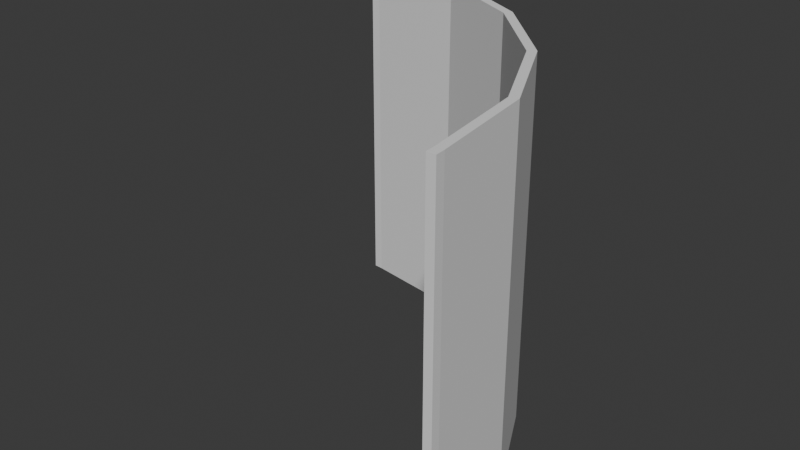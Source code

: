 # Source: FI-001_SmoothCurvedWall.blend  (saved by Blender 4.2.67; exported with 4.5.12 LTS)
import bpy
from mathutils import Matrix  # noqa: F401  (used for matrix-valued properties, if any)

bpy.ops.wm.read_factory_settings(use_empty=True)
scene = bpy.context.scene
scene.name = 'Scene'

# ---- collections
col_collection = bpy.data.collections.new('Collection'); scene.collection.children.link(col_collection)
col_export = bpy.data.collections.new('Export'); scene.collection.children.link(col_export)

# ---- world
world_world = bpy.data.worlds.new('World'); scene.world = world_world
world_world.use_nodes = True; world_world.node_tree.nodes.clear()
_N = world_world.node_tree.nodes; _L = world_world.node_tree.links
n0 = _N.new('ShaderNodeOutputWorld'); n0.name = 'World Output'; n0.location = (300, 300)
n1 = _N.new('ShaderNodeBackground'); n1.name = 'Background'; n1.location = (10, 300)
n1.inputs[0].default_value = (0.05088, 0.05088, 0.05088, 1.0)
_L.new(n1.outputs[0], n0.inputs[0])
n0.is_active_output = True
world_world.color = (0.05088, 0.05088, 0.05088)
world_world.sun_shadow_jitter_overblur = 0.0

# ---- meshes
me_cube_001 = bpy.data.meshes.new('Cube.001')
me_cube_001.from_pydata([(-2.0, 1.952, 0.0), (-2.0, 2.0, 0.0), (-0.0476, 0.0, 0.0), (0.0, 0.0, 0.0), (-0.136, 0.6369, 0.0), (-0.09018, 0.6518, 0.0), (-0.4064, 1.168, 0.0), (-0.3674, 1.196, 0.0), (-0.8275, 1.589, 0.0), (-0.7992, 1.628, 0.0), (-1.358, 1.859, 0.0), (-1.343, 1.905, 0.0), (-2.0, 2.0, 2.0), (-2.0, 1.952, 2.0), (0.0, 0.0, 2.0), (-0.0476, 0.0, 2.0), (-0.09018, 0.6518, 2.0), (-0.136, 0.6369, 2.0), (-0.3674, 1.196, 2.0), (-0.4064, 1.168, 2.0), (-0.7992, 1.628, 2.0), (-0.8275, 1.589, 2.0), (-1.343, 1.905, 2.0), (-1.358, 1.859, 2.0), (-0.4064, 1.168, 1.95), (-0.3674, 1.196, 1.95), (0.0, 0.0, 1.95), (-0.0476, 0.0, 1.95), (-0.136, 0.6369, 1.95), (-0.09018, 0.6518, 1.95), (-1.358, 1.859, 1.95), (-1.343, 1.905, 1.95), (-2.0, 2.0, 1.95), (-2.0, 1.952, 1.95), (-0.8275, 1.589, 1.95), (-0.7992, 1.628, 1.95), (-2.0, 2.0, 0.05), (-2.0, 1.952, 0.05), (-0.8275, 1.589, 0.05), (-0.7992, 1.628, 0.05), (-0.4064, 1.168, 0.05), (-0.3674, 1.196, 0.05), (0.0, 0.0, 0.05), (-0.0476, 0.0, 0.05), (-0.136, 0.6369, 0.05), (-0.09018, 0.6518, 0.05), (-1.358, 1.859, 0.05), (-1.343, 1.905, 0.05), (-1.946, 1.948, 0.0), (-1.945, 1.995, 0.0), (-1.945, 1.995, 2.0), (-1.946, 1.948, 2.0), (-1.945, 1.995, 1.95), (-1.945, 1.995, 0.05), (-1.946, 1.948, 1.95), (-1.946, 1.948, 0.05), (-0.05202, 0.0538, 1.95), (-0.05202, 0.0538, 0.05), (-0.05202, 0.0538, 0.0), (-0.004509, 0.05454, 0.0), (-0.004509, 0.05454, 2.0), (-0.05202, 0.0538, 2.0), (-0.004509, 0.05454, 1.95), (-0.004509, 0.05454, 0.05)], [], [(48, 0, 1, 49), (8, 10, 11, 9), (6, 8, 9, 7), (4, 6, 7, 5), (50, 12, 13, 51), (20, 22, 23, 21), (18, 20, 21, 19), (16, 18, 19, 17), (36, 1, 0, 37), (26, 14, 15, 27), (38, 8, 6, 40), (39, 41, 7, 9), (40, 6, 4, 44), (41, 45, 5, 7), (22, 50, 51, 23), (57, 58, 2, 43), (63, 42, 3, 59), (46, 10, 8, 38), (47, 39, 9, 11), (41, 39, 35, 25), (47, 46, 30, 31), (51, 54, 30, 23), (12, 32, 33, 13), (21, 34, 24, 19), (20, 18, 25, 35), (19, 24, 28, 17), (18, 16, 29, 25), (55, 48, 10, 46), (61, 56, 27, 15), (60, 14, 26, 62), (23, 30, 34, 21), (22, 20, 35, 31), (3, 42, 43, 2), (32, 36, 37, 33), (53, 47, 11, 49), (50, 22, 31, 52), (39, 47, 31, 35), (38, 40, 24, 34), (28, 24, 40, 44), (56, 28, 44, 57), (25, 29, 45, 41), (5, 45, 63, 59), (10, 48, 49, 11), (33, 37, 55, 54), (37, 0, 48, 55), (36, 53, 49, 1), (13, 33, 54, 51), (12, 50, 52, 32), (2, 58, 59, 3), (14, 60, 61, 15), (57, 56, 62, 63), (29, 62, 63, 45), (60, 16, 17, 61), (29, 16, 60, 62), (17, 28, 56, 61), (62, 26, 42, 63), (27, 43, 42, 26), (27, 56, 57, 43), (44, 4, 58, 57), (5, 59, 58, 4), (52, 53, 36, 32), (52, 54, 55, 53), (55, 46, 30, 54), (47, 53, 52, 31), (28, 29, 45, 44), (24, 25, 41, 40), (39, 38, 34, 35), (46, 38, 34, 30)])
_uv = me_cube_001.uv_layers.new(name='UVMap')
_uv.uv.foreach_set('vector', [0.0, 0.0, 0.0, 0.0, 0.0, 0.0, 0.0, 0.0, 0.0, 0.0, 0.0, 0.0, 0.0, 0.0, 0.0, 0.0, 0.0, 0.0, 0.0, 0.0, 0.0, 0.0, 0.0, 0.0, 0.0, 0.0, 0.0, 0.0, 0.0, 0.0, 0.0, 0.0, 0.0, 0.0, 0.0, 0.0, 0.0, 0.0, 0.0, 0.0, 0.0, 0.0, 0.0, 0.0, 0.0, 0.0, 0.0, 0.0, 0.0, 0.0, 0.0, 0.0, 0.0, 0.0, 0.0, 0.0, 0.0, 0.0, 0.0, 0.0, 0.0, 0.0, 0.0, 0.0, 0.0, 0.0, 0.0, 0.0, 0.0, 0.0, 0.0, 0.0, 0.0, 0.0, 0.0, 0.0, 0.0, 0.0, 0.0, 0.0, 0.0, 0.0, 0.0, 0.0, 0.0, 0.0, 0.0, 0.0, 0.0, 0.0, 0.0, 0.0, 0.0, 0.0, 0.0, 0.0, 0.0, 0.0, 0.0, 0.0, 0.0, 0.0, 0.0, 0.0, 0.0, 0.0, 0.0, 0.0, 0.0, 0.0, 0.0, 0.0, 0.0, 0.0, 0.0, 0.0, 0.0, 0.0, 0.0, 0.0, 0.0, 0.0, 0.0, 0.0, 0.0, 0.0, 0.0, 0.0, 0.0, 0.0, 0.0, 0.0, 0.0, 0.0, 0.0, 0.0, 0.0, 0.0, 0.0, 0.0, 0.0, 0.0, 0.0, 0.0, 0.0, 0.0, 0.0, 0.0, 0.0, 0.0, 0.0, 0.0, 0.0, 0.0, 0.0, 0.0, 0.0, 0.0, 0.0, 0.0, 0.0, 0.0, 0.0, 0.0, 0.0, 0.0, 0.0, 0.0, 0.0, 0.0, 0.0, 0.0, 0.0, 0.0, 0.0, 0.0, 0.0, 0.0, 0.0, 0.0, 0.0, 0.0, 0.0, 0.0, 0.0, 0.0, 0.0, 0.0, 0.0, 0.0, 0.0, 0.0, 0.0, 0.0, 0.0, 0.0, 0.0, 0.0, 0.0, 0.0, 0.0, 0.0, 0.0, 0.0, 0.0, 0.0, 0.0, 0.0, 0.0, 0.0, 0.0, 0.0, 0.0, 0.0, 0.0, 0.0, 0.0, 0.0, 0.0, 0.0, 0.0, 0.0, 0.0, 0.0, 0.0, 0.0, 0.0, 0.0, 0.0, 0.0, 0.0, 0.0, 0.0, 0.0, 0.0, 0.0, 0.0, 0.0, 0.0, 0.0, 0.0, 0.0, 0.0, 0.0, 0.0, 0.0, 0.0, 0.0, 0.0, 0.0, 0.0, 0.0, 0.0, 0.0, 0.0, 0.0, 0.0, 0.0, 0.0, 0.0, 0.0, 0.0, 0.0, 0.0, 0.0, 0.0, 0.0, 0.0, 0.0, 0.0, 0.0, 0.0, 0.0, 0.0, 0.0, 0.0, 0.0, 0.0, 0.0, 0.0, 0.0, 0.0, 0.0, 0.0, 0.0, 0.0, 0.0, 0.0, 0.0, 0.0, 0.0, 0.0, 0.0, 0.0, 0.0, 0.0, 0.0, 0.0, 0.0, 0.0, 0.0, 0.0, 0.0, 0.0, 0.0, 0.0, 0.0, 0.0, 0.0, 0.0, 0.0, 0.0, 0.0, 0.0, 0.0, 0.0, 0.0, 0.0, 0.0, 0.0, 0.0, 0.0, 0.0, 0.0, 0.0, 0.0, 0.0, 0.0, 0.0, 0.0, 0.0, 0.0, 0.0, 0.0, 0.0, 0.0, 0.0, 0.0, 0.0, 0.0, 0.0, 0.0, 0.0, 0.0, 0.0, 0.0, 0.0, 0.0, 0.0, 0.0, 0.0, 0.0, 0.0, 0.0, 0.0, 0.0, 0.0, 0.0, 0.0, 0.0, 0.0, 0.0, 0.0, 0.0, 0.0, 0.0, 0.0, 0.0, 0.0, 0.0, 0.0, 0.0, 0.0, 0.0, 0.0, 0.0, 0.0, 0.0, 0.0, 0.0, 0.0, 0.0, 0.0, 0.0, 0.0, 0.0, 0.0, 0.0, 0.0, 0.0, 0.0, 0.0, 0.0, 0.0, 0.0, 0.0, 0.0, 0.0, 0.0, 0.0, 0.0, 0.0, 0.0, 0.0, 0.0, 0.0, 0.0, 0.0, 0.0, 0.0, 0.0, 0.0, 0.0, 0.0, 0.0, 0.0, 0.0, 0.0, 0.0, 0.0, 0.0, 0.0, 0.0, 0.0, 0.0, 0.0, 0.0, 0.0, 0.0, 0.0, 0.0, 0.0, 0.0, 0.0, 0.0, 0.0, 0.0, 0.0, 0.0, 0.0, 0.0, 0.0, 0.0, 0.0, 0.0, 0.0, 0.0, 0.0, 0.0, 0.0, 0.0, 0.0, 0.0, 0.0, 0.0, 0.0, 0.0, 0.0, 0.0, 0.0, 0.0, 0.0, 0.0, 0.0, 0.0, 0.0, 0.0, 0.0, 0.0, 0.0, 0.0, 0.0, 0.0, 0.0, 0.0, 0.0, 0.0, 0.0, 0.0, 0.0, 0.0, 0.0, 0.0, 0.0, 0.0, 0.0, 0.0, 0.0, 0.0, 0.0, 0.0, 0.0, 0.0, 0.0, 0.0, 0.0, 0.0, 0.0, 0.0, 0.0, 0.0, 0.0, 0.0, 0.0, 0.0, 0.0, 0.0, 0.0, 0.0, 0.0, 0.0, 0.0, 0.0, 0.0, 0.0, 0.0, 0.0, 0.0, 0.0, 0.0, 0.0, 0.0, 0.0, 0.0, 0.0, 0.0, 0.0, 0.0, 0.0, 0.0, 0.0, 0.0, 0.0, 0.0, 0.0, 0.0, 0.0, 0.0, 0.0, 0.0, 0.0, 0.0, 0.0, 0.0])
me_cube_001.update()

# ---- objects
ob_fi_001_smoothcurvedwall = bpy.data.objects.new('FI-001-SmoothCurvedWall', me_cube_001)

# ---- transforms, parenting, visibility, modifiers, constraints
ob_fi_001_smoothcurvedwall.location = (0.0, 0.0, 0.0)

# ---- collection membership
col_export.objects.link(ob_fi_001_smoothcurvedwall)

# ---- scene / render settings (as saved in the file)
scene.frame_start = 1; scene.frame_end = 250; scene.frame_set(1)
scene.render.engine = 'BLENDER_EEVEE_NEXT'
bpy.context.view_layer.update()

# ---- added for rendering (the .blend has no active camera and no usable light): camera, sun
cam_auto = bpy.data.cameras.new('AutoCamera')
cam_auto.lens = 50.0
cam_auto.sensor_width = 36.0
cam_auto.clip_end = 1000.0
ob_auto_camera = bpy.data.objects.new('AutoCamera', cam_auto)
scene.collection.objects.link(ob_auto_camera)
ob_auto_camera.location = (2.20507, -2.84609, 3.56406)
ob_auto_camera.rotation_euler = (1.09748, -7.21219e-08, 0.694738)
scene.camera = ob_auto_camera
light_auto_sun = bpy.data.lights.new('AutoSun', 'SUN')
light_auto_sun.energy = 3.0
light_auto_sun.angle = 0.0523599
ob_auto_sun = bpy.data.objects.new('AutoSun', light_auto_sun)
scene.collection.objects.link(ob_auto_sun)
ob_auto_sun.rotation_euler = (0.872665, 0.174533, 0.523599)
bpy.context.view_layer.update()
